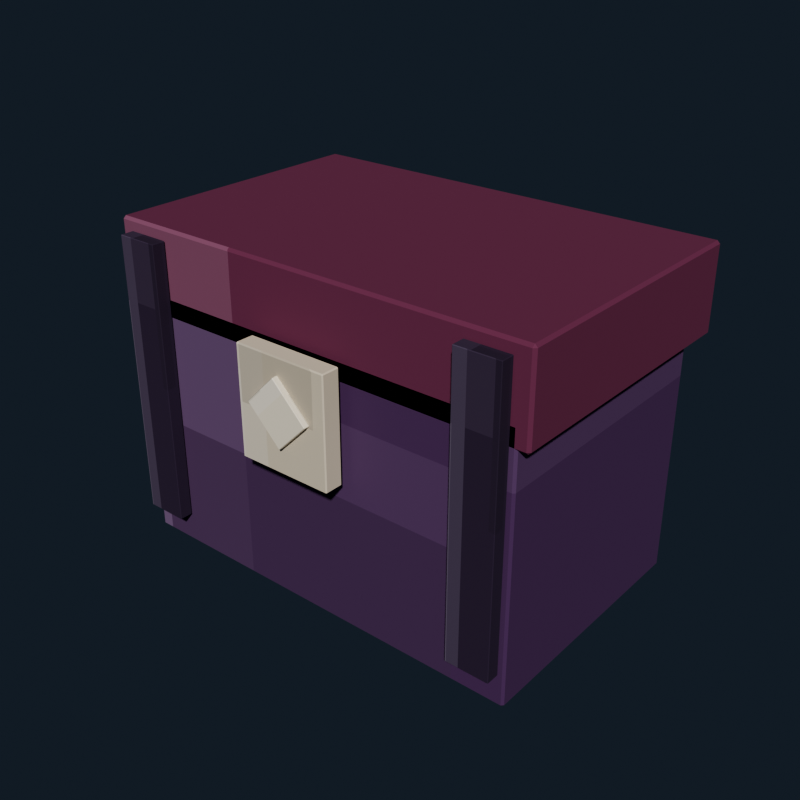 # Source: toy_chest_violet.blend  (saved by Blender 5.2.44; exported with 4.5.12 LTS)
import bpy
from mathutils import Matrix  # noqa: F401  (used for matrix-valued properties, if any)

bpy.ops.wm.read_factory_settings(use_empty=True)
scene = bpy.context.scene
scene.name = 'Scene'

# ---- collections
col_collection = bpy.data.collections.new('Collection'); scene.collection.children.link(col_collection)

# ---- images (referenced by path relative to the original .blend; pixels are not part of the script)
import os
ASSET_DIR = os.environ.get("B2B_ASSET_DIR", "")  # directory of the original .blend (textures are referenced by path, not embedded)
HERE = os.path.dirname(os.path.abspath(__file__))  # packed textures are extracted next to this script under _unpacked/

def load_image(name, relpath, width, height, colorspace="sRGB"):
    """Load a texture the original file referenced (path relative to the .blend, or extracted next to this script)."""
    p = next((c for c in (os.path.join(HERE, relpath), os.path.join(ASSET_DIR, relpath)) if relpath and os.path.exists(c)), "")
    if p:
        img = bpy.data.images.load(p, check_existing=True)
        img.name = name
    else:  # same state as the original file: an image datablock whose file is absent (Cycles renders it pink)
        img = bpy.data.images.new(name, width, height)
        img.source = "FILE"
        img.filepath = "//" + (relpath or name)
    img.colorspace_settings.name = colorspace
    return img
img_toy_chest_violet_pixel_atlas = load_image('toy_chest_violet_pixel_atlas', '_unpacked/toy_chest_violet_pixel_atlas.1f226e34.png', 144, 16, 'sRGB')

# ---- materials (node trees are filled in below, after node groups)
mat_toy_chest_violet_pixel_paint = bpy.data.materials.new('Toy Chest Violet pixel paint')

# ---- material node trees
mat_toy_chest_violet_pixel_paint.use_nodes = True; mat_toy_chest_violet_pixel_paint.node_tree.nodes.clear()
_N = mat_toy_chest_violet_pixel_paint.node_tree.nodes; _L = mat_toy_chest_violet_pixel_paint.node_tree.links
n0 = _N.new('ShaderNodeBsdfPrincipled'); n0.name = 'Principled BSDF'; n0.location = (-200, 100)
n0.inputs[2].default_value = 0.84
n0.inputs[10].default_value = 0.005
n1 = _N.new('ShaderNodeOutputMaterial'); n1.name = 'Material Output'; n1.location = (200, 100)
n2 = _N.new('ShaderNodeTexImage'); n2.name = 'Image Texture'; n2.location = (0, 0)
n2.image = img_toy_chest_violet_pixel_atlas
n2.interpolation = 'Closest'
_L.new(n0.outputs[0], n1.inputs[0])
_L.new(n2.outputs[0], n0.inputs[0])
n1.is_active_output = True

# ---- world
world_world = bpy.data.worlds.new('World'); scene.world = world_world
world_world.use_nodes = True; world_world.node_tree.nodes.clear()
_N = world_world.node_tree.nodes; _L = world_world.node_tree.links
n0 = _N.new('ShaderNodeOutputWorld'); n0.name = 'World Output'; n0.location = (200, 100)
n1 = _N.new('ShaderNodeBackground'); n1.name = 'Background'; n1.location = (-200, 100)
n1.inputs[0].default_value = (0.04314, 0.06275, 0.09412, 1.0)
n1.inputs[1].default_value = 0.36
_L.new(n1.outputs[0], n0.inputs[0])
n0.is_active_output = True
world_world.color = (0.05088, 0.05088, 0.05088)
world_world.sun_shadow_jitter_overblur = 0.0

# ---- meshes
me_cube = bpy.data.meshes.new('Cube')
me_cube.from_pydata([(-0.386, -0.236, -0.24), (-0.386, -0.24, -0.236), (-0.39, -0.236, -0.236), (-0.386, -0.24, 0.236), (-0.386, -0.236, 0.24), (-0.39, -0.236, 0.236), (-0.386, 0.236, -0.24), (-0.39, 0.236, -0.236), (-0.386, 0.24, -0.236), (-0.386, 0.236, 0.24), (-0.386, 0.24, 0.236), (-0.39, 0.236, 0.236), (0.386, -0.236, -0.24), (0.39, -0.236, -0.236), (0.386, -0.24, -0.236), (0.386, -0.236, 0.24), (0.386, -0.24, 0.236), (0.39, -0.236, 0.236), (0.386, 0.236, -0.24), (0.386, 0.24, -0.236), (0.39, 0.236, -0.236), (0.386, 0.236, 0.24), (0.39, 0.236, 0.236), (0.386, 0.24, 0.236)], [], [(0, 1, 2), (3, 4, 5), (6, 7, 8), (9, 10, 11), (12, 13, 14), (15, 16, 17), (18, 19, 20), (21, 22, 23), (6, 0, 2, 7), (1, 3, 5, 2), (4, 9, 11, 5), (10, 8, 7, 11), (18, 6, 8, 19), (9, 21, 23, 10), (22, 20, 19, 23), (12, 18, 20, 13), (21, 15, 17, 22), (16, 14, 13, 17), (0, 12, 14, 1), (15, 4, 3, 16), (6, 18, 12, 0), (2, 5, 11, 7), (14, 16, 3, 1), (21, 9, 4, 15), (8, 10, 23, 19), (20, 22, 17, 13)])
_uv = me_cube.uv_layers.new(name='UVMap')
_uv.uv.foreach_set('vector', [0.2408, 0.7206, 0.2408, 0.7225, 0.2407, 0.7206, 0.2899, 0.9439, 0.2901, 0.9439, 0.2899, 0.945, 0.2408, 0.5019, 0.2407, 0.5019, 0.2408, 0.5, 0.2901, 0.2776, 0.2899, 0.2786, 0.2899, 0.2761, 0.2653, 0.7206, 0.2656, 0.7206, 0.2655, 0.7231, 0.2902, 0.7221, 0.2899, 0.7236, 0.2899, 0.7211, 0.2653, 0.5019, 0.2655, 0.4994, 0.2656, 0.5019, 0.2902, 0.5011, 0.2899, 0.5019, 0.2899, 0.4991, 0.2408, 0.5019, 0.2408, 0.7206, 0.2407, 0.7206, 0.2407, 0.5019, 0.2656, 0.055, 0.2899, 0.055, 0.2899, 0.05685, 0.2656, 0.05685, 0.2901, 0.05685, 0.2901, 0.2776, 0.2899, 0.2761, 0.2899, 0.05685, 0.2899, 0.2786, 0.2656, 0.2786, 0.2656, 0.2756, 0.2899, 0.2761, 0.2653, 0.5019, 0.2408, 0.5019, 0.2408, 0.5, 0.2655, 0.4994, 0.2901, 0.2776, 0.2902, 0.5011, 0.2899, 0.4991, 0.2899, 0.2786, 0.2899, 0.5019, 0.2656, 0.5019, 0.2655, 0.4994, 0.2899, 0.4991, 0.2653, 0.7206, 0.2653, 0.5019, 0.2656, 0.5019, 0.2656, 0.7206, 0.2902, 0.5011, 0.2902, 0.7221, 0.2899, 0.7211, 0.2899, 0.5019, 0.2899, 0.7236, 0.2655, 0.7231, 0.2656, 0.7206, 0.2899, 0.7211, 0.2408, 0.7206, 0.2653, 0.7206, 0.2655, 0.7231, 0.2408, 0.7225, 0.2902, 0.7221, 0.2901, 0.9439, 0.2899, 0.9439, 0.2899, 0.7236, 0.2408, 0.5019, 0.2653, 0.5019, 0.2653, 0.7206, 0.2408, 0.7206, 0.2656, 0.05685, 0.2899, 0.05685, 0.2899, 0.2761, 0.2656, 0.2756, 0.2655, 0.7231, 0.2899, 0.7236, 0.2899, 0.9439, 0.2656, 0.9439, 0.2902, 0.5011, 0.3147, 0.5019, 0.3147, 0.7206, 0.2902, 0.7221, 0.2656, 0.2786, 0.2899, 0.2786, 0.2899, 0.4991, 0.2655, 0.4994, 0.2656, 0.5019, 0.2899, 0.5019, 0.2899, 0.7211, 0.2656, 0.7206])
me_cube.materials.append(mat_toy_chest_violet_pixel_paint)
me_cube.update()
me_cube_001 = bpy.data.meshes.new('Cube.001')
me_cube_001.from_pydata([(-0.405, -0.255, -0.08), (-0.405, -0.26, -0.075), (-0.41, -0.255, -0.075), (-0.405, -0.26, 0.075), (-0.405, -0.255, 0.08), (-0.41, -0.255, 0.075), (-0.405, 0.255, -0.08), (-0.41, 0.255, -0.075), (-0.405, 0.26, -0.075), (-0.405, 0.255, 0.08), (-0.405, 0.26, 0.075), (-0.41, 0.255, 0.075), (0.405, -0.255, -0.08), (0.41, -0.255, -0.075), (0.405, -0.26, -0.075), (0.405, -0.255, 0.08), (0.405, -0.26, 0.075), (0.41, -0.255, 0.075), (0.405, 0.255, -0.08), (0.405, 0.26, -0.075), (0.41, 0.255, -0.075), (0.405, 0.255, 0.08), (0.41, 0.255, 0.075), (0.405, 0.26, 0.075)], [], [(0, 1, 2), (3, 4, 5), (6, 7, 8), (9, 10, 11), (12, 13, 14), (15, 16, 17), (18, 19, 20), (21, 22, 23), (6, 0, 2, 7), (1, 3, 5, 2), (4, 9, 11, 5), (10, 8, 7, 11), (18, 6, 8, 19), (9, 21, 23, 10), (22, 20, 19, 23), (12, 18, 20, 13), (21, 15, 17, 22), (16, 14, 13, 17), (0, 12, 14, 1), (15, 4, 3, 16), (6, 18, 12, 0), (2, 5, 11, 7), (14, 16, 3, 1), (21, 9, 4, 15), (8, 10, 23, 19), (20, 22, 17, 13)])
_uv = me_cube_001.uv_layers.new(name='UVMap')
_uv.uv.foreach_set('vector', [0.4631, 0.7204, 0.4631, 0.7225, 0.4629, 0.7204, 0.5116, 0.9436, 0.5124, 0.9436, 0.5116, 0.945, 0.4631, 0.5021, 0.4629, 0.5021, 0.4631, 0.5, 0.5124, 0.2777, 0.5116, 0.2789, 0.5116, 0.2759, 0.4875, 0.7204, 0.4882, 0.7204, 0.4879, 0.7232, 0.5124, 0.7221, 0.5116, 0.7239, 0.5116, 0.7209, 0.4875, 0.5021, 0.4879, 0.4993, 0.4882, 0.5021, 0.5124, 0.5013, 0.5116, 0.5021, 0.5116, 0.499, 0.4631, 0.5021, 0.4631, 0.7204, 0.4629, 0.7204, 0.4629, 0.5021, 0.4884, 0.055, 0.5116, 0.055, 0.5116, 0.05714, 0.4884, 0.05714, 0.5124, 0.05714, 0.5124, 0.2777, 0.5116, 0.2759, 0.5116, 0.05714, 0.5116, 0.2789, 0.4884, 0.2789, 0.4884, 0.2754, 0.5116, 0.2759, 0.4875, 0.5021, 0.4631, 0.5021, 0.4631, 0.5, 0.4879, 0.4993, 0.5124, 0.2777, 0.5124, 0.5013, 0.5116, 0.499, 0.5116, 0.2789, 0.5116, 0.5021, 0.4882, 0.5021, 0.4879, 0.4993, 0.5116, 0.499, 0.4875, 0.7204, 0.4875, 0.5021, 0.4882, 0.5021, 0.4882, 0.7204, 0.5124, 0.5013, 0.5124, 0.7221, 0.5116, 0.7209, 0.5116, 0.5021, 0.5116, 0.7239, 0.4879, 0.7232, 0.4882, 0.7204, 0.5116, 0.7209, 0.4631, 0.7204, 0.4875, 0.7204, 0.4879, 0.7232, 0.4631, 0.7225, 0.5124, 0.7221, 0.5124, 0.9436, 0.5116, 0.9436, 0.5116, 0.7239, 0.4631, 0.5021, 0.4875, 0.5021, 0.4875, 0.7204, 0.4631, 0.7204, 0.4884, 0.05714, 0.5116, 0.05714, 0.5116, 0.2759, 0.4884, 0.2754, 0.4879, 0.7232, 0.5116, 0.7239, 0.5116, 0.9436, 0.4884, 0.9436, 0.5124, 0.5013, 0.5369, 0.5021, 0.5369, 0.7204, 0.5124, 0.7221, 0.4884, 0.2789, 0.5116, 0.2789, 0.5116, 0.499, 0.4879, 0.4993, 0.4882, 0.5021, 0.5116, 0.5021, 0.5116, 0.7209, 0.4882, 0.7204])
me_cube_001.materials.append(mat_toy_chest_violet_pixel_paint)
me_cube_001.update()
me_cube_002 = bpy.data.meshes.new('Cube.002')
me_cube_002.from_pydata([(-0.039, -0.0115, -0.26), (-0.039, -0.0125, -0.259), (-0.04, -0.0115, -0.259), (-0.039, -0.0125, 0.259), (-0.039, -0.0115, 0.26), (-0.04, -0.0115, 0.259), (-0.039, 0.0115, -0.26), (-0.04, 0.0115, -0.259), (-0.039, 0.0125, -0.259), (-0.039, 0.0115, 0.26), (-0.039, 0.0125, 0.259), (-0.04, 0.0115, 0.259), (0.039, -0.0115, -0.26), (0.04, -0.0115, -0.259), (0.039, -0.0125, -0.259), (0.039, -0.0115, 0.26), (0.039, -0.0125, 0.259), (0.04, -0.0115, 0.259), (0.039, 0.0115, -0.26), (0.039, 0.0125, -0.259), (0.04, 0.0115, -0.259), (0.039, 0.0115, 0.26), (0.04, 0.0115, 0.259), (0.039, 0.0125, 0.259)], [], [(0, 1, 2), (3, 4, 5), (6, 7, 8), (9, 10, 11), (12, 13, 14), (15, 16, 17), (18, 19, 20), (21, 22, 23), (6, 0, 2, 7), (1, 3, 5, 2), (4, 9, 11, 5), (10, 8, 7, 11), (18, 6, 8, 19), (9, 21, 23, 10), (22, 20, 19, 23), (12, 18, 20, 13), (21, 15, 17, 22), (16, 14, 13, 17), (0, 12, 14, 1), (15, 4, 3, 16), (6, 18, 12, 0), (2, 5, 11, 7), (14, 16, 3, 1), (21, 9, 4, 15), (8, 10, 23, 19), (20, 22, 17, 13)])
_uv = me_cube_002.uv_layers.new(name='UVMap')
_uv.uv.foreach_set('vector', [0.1299, 0.7136, 0.1299, 0.7225, 0.1296, 0.7136, 0.179, 0.9422, 0.179, 0.9422, 0.179, 0.945, 0.1299, 0.5089, 0.1296, 0.5089, 0.1299, 0.5, 0.179, 0.2764, 0.179, 0.2803, 0.179, 0.2708, 0.154, 0.7136, 0.1543, 0.7136, 0.1542, 0.7239, 0.1792, 0.7194, 0.179, 0.7253, 0.179, 0.7158, 0.154, 0.5089, 0.1542, 0.4986, 0.1543, 0.5089, 0.1792, 0.506, 0.179, 0.5089, 0.179, 0.4979, 0.1299, 0.5089, 0.1299, 0.7136, 0.1296, 0.7136, 0.1296, 0.5089, 0.1544, 0.055, 0.179, 0.055, 0.179, 0.0639, 0.1544, 0.0639, 0.179, 0.0639, 0.179, 0.2764, 0.179, 0.2708, 0.179, 0.0639, 0.179, 0.2803, 0.1544, 0.2803, 0.1544, 0.2686, 0.179, 0.2708, 0.154, 0.5089, 0.1299, 0.5089, 0.1299, 0.5, 0.1542, 0.4986, 0.179, 0.2764, 0.1792, 0.506, 0.179, 0.4979, 0.179, 0.2803, 0.179, 0.5089, 0.1543, 0.5089, 0.1542, 0.4986, 0.179, 0.4979, 0.154, 0.7136, 0.154, 0.5089, 0.1543, 0.5089, 0.1543, 0.7136, 0.1792, 0.506, 0.1792, 0.7194, 0.179, 0.7158, 0.179, 0.5089, 0.179, 0.7253, 0.1542, 0.7239, 0.1543, 0.7136, 0.179, 0.7158, 0.1299, 0.7136, 0.154, 0.7136, 0.1542, 0.7239, 0.1299, 0.7225, 0.1792, 0.7194, 0.179, 0.9422, 0.179, 0.9422, 0.179, 0.7253, 0.1299, 0.5089, 0.154, 0.5089, 0.154, 0.7136, 0.1299, 0.7136, 0.1544, 0.0639, 0.179, 0.0639, 0.179, 0.2708, 0.1544, 0.2686, 0.1542, 0.7239, 0.179, 0.7253, 0.179, 0.9422, 0.1544, 0.9422, 0.1792, 0.506, 0.2034, 0.5089, 0.2034, 0.7136, 0.1792, 0.7194, 0.1544, 0.2803, 0.179, 0.2803, 0.179, 0.4979, 0.1542, 0.4986, 0.1543, 0.5089, 0.179, 0.5089, 0.179, 0.7158, 0.1543, 0.7136])
me_cube_002.materials.append(mat_toy_chest_violet_pixel_paint)
me_cube_002.update()
me_cube_003 = bpy.data.meshes.new('Cube.003')
me_cube_003.from_pydata([(-0.039, -0.0115, -0.26), (-0.039, -0.0125, -0.259), (-0.04, -0.0115, -0.259), (-0.039, -0.0125, 0.259), (-0.039, -0.0115, 0.26), (-0.04, -0.0115, 0.259), (-0.039, 0.0115, -0.26), (-0.04, 0.0115, -0.259), (-0.039, 0.0125, -0.259), (-0.039, 0.0115, 0.26), (-0.039, 0.0125, 0.259), (-0.04, 0.0115, 0.259), (0.039, -0.0115, -0.26), (0.04, -0.0115, -0.259), (0.039, -0.0125, -0.259), (0.039, -0.0115, 0.26), (0.039, -0.0125, 0.259), (0.04, -0.0115, 0.259), (0.039, 0.0115, -0.26), (0.039, 0.0125, -0.259), (0.04, 0.0115, -0.259), (0.039, 0.0115, 0.26), (0.04, 0.0115, 0.259), (0.039, 0.0125, 0.259)], [], [(0, 1, 2), (3, 4, 5), (6, 7, 8), (9, 10, 11), (12, 13, 14), (15, 16, 17), (18, 19, 20), (21, 22, 23), (6, 0, 2, 7), (1, 3, 5, 2), (4, 9, 11, 5), (10, 8, 7, 11), (18, 6, 8, 19), (9, 21, 23, 10), (22, 20, 19, 23), (12, 18, 20, 13), (21, 15, 17, 22), (16, 14, 13, 17), (0, 12, 14, 1), (15, 4, 3, 16), (6, 18, 12, 0), (2, 5, 11, 7), (14, 16, 3, 1), (21, 9, 4, 15), (8, 10, 23, 19), (20, 22, 17, 13)])
_uv = me_cube_003.uv_layers.new(name='UVMap')
_uv.uv.foreach_set('vector', [0.1299, 0.7136, 0.1299, 0.7225, 0.1296, 0.7136, 0.179, 0.9422, 0.179, 0.9422, 0.179, 0.945, 0.1299, 0.5089, 0.1296, 0.5089, 0.1299, 0.5, 0.179, 0.2764, 0.179, 0.2803, 0.179, 0.2708, 0.154, 0.7136, 0.1543, 0.7136, 0.1542, 0.7239, 0.1792, 0.7194, 0.179, 0.7253, 0.179, 0.7158, 0.154, 0.5089, 0.1542, 0.4986, 0.1543, 0.5089, 0.1792, 0.506, 0.179, 0.5089, 0.179, 0.4979, 0.1299, 0.5089, 0.1299, 0.7136, 0.1296, 0.7136, 0.1296, 0.5089, 0.1544, 0.055, 0.179, 0.055, 0.179, 0.0639, 0.1544, 0.0639, 0.179, 0.0639, 0.179, 0.2764, 0.179, 0.2708, 0.179, 0.0639, 0.179, 0.2803, 0.1544, 0.2803, 0.1544, 0.2686, 0.179, 0.2708, 0.154, 0.5089, 0.1299, 0.5089, 0.1299, 0.5, 0.1542, 0.4986, 0.179, 0.2764, 0.1792, 0.506, 0.179, 0.4979, 0.179, 0.2803, 0.179, 0.5089, 0.1543, 0.5089, 0.1542, 0.4986, 0.179, 0.4979, 0.154, 0.7136, 0.154, 0.5089, 0.1543, 0.5089, 0.1543, 0.7136, 0.1792, 0.506, 0.1792, 0.7194, 0.179, 0.7158, 0.179, 0.5089, 0.179, 0.7253, 0.1542, 0.7239, 0.1543, 0.7136, 0.179, 0.7158, 0.1299, 0.7136, 0.154, 0.7136, 0.1542, 0.7239, 0.1299, 0.7225, 0.1792, 0.7194, 0.179, 0.9422, 0.179, 0.9422, 0.179, 0.7253, 0.1299, 0.5089, 0.154, 0.5089, 0.154, 0.7136, 0.1299, 0.7136, 0.1544, 0.0639, 0.179, 0.0639, 0.179, 0.2708, 0.1544, 0.2686, 0.1542, 0.7239, 0.179, 0.7253, 0.179, 0.9422, 0.1544, 0.9422, 0.1792, 0.506, 0.2034, 0.5089, 0.2034, 0.7136, 0.1792, 0.7194, 0.1544, 0.2803, 0.179, 0.2803, 0.179, 0.4979, 0.1542, 0.4986, 0.1543, 0.5089, 0.179, 0.5089, 0.179, 0.7158, 0.1543, 0.7136])
me_cube_003.materials.append(mat_toy_chest_violet_pixel_paint)
me_cube_003.update()
me_cube_004 = bpy.data.meshes.new('Cube.004')
me_cube_004.from_pydata([(-0.088, -0.0155, -0.1), (-0.088, -0.0175, -0.098), (-0.09, -0.0155, -0.098), (-0.088, -0.0175, 0.098), (-0.088, -0.0155, 0.1), (-0.09, -0.0155, 0.098), (-0.088, 0.0155, -0.1), (-0.09, 0.0155, -0.098), (-0.088, 0.0175, -0.098), (-0.088, 0.0155, 0.1), (-0.088, 0.0175, 0.098), (-0.09, 0.0155, 0.098), (0.088, -0.0155, -0.1), (0.09, -0.0155, -0.098), (0.088, -0.0175, -0.098), (0.088, -0.0155, 0.1), (0.088, -0.0175, 0.098), (0.09, -0.0155, 0.098), (0.088, 0.0155, -0.1), (0.088, 0.0175, -0.098), (0.09, 0.0155, -0.098), (0.088, 0.0155, 0.1), (0.09, 0.0155, 0.098), (0.088, 0.0175, 0.098)], [], [(0, 1, 2), (3, 4, 5), (6, 7, 8), (9, 10, 11), (12, 13, 14), (15, 16, 17), (18, 19, 20), (21, 22, 23), (6, 0, 2, 7), (1, 3, 5, 2), (4, 9, 11, 5), (10, 8, 7, 11), (18, 6, 8, 19), (9, 21, 23, 10), (22, 20, 19, 23), (12, 18, 20, 13), (21, 15, 17, 22), (16, 14, 13, 17), (0, 12, 14, 1), (15, 4, 3, 16), (6, 18, 12, 0), (2, 5, 11, 7), (14, 16, 3, 1), (21, 9, 4, 15), (8, 10, 23, 19), (20, 22, 17, 13)])
_uv = me_cube_004.uv_layers.new(name='UVMap')
_uv.uv.foreach_set('vector', [0.6854, 0.7098, 0.6854, 0.7225, 0.6851, 0.7098, 0.7343, 0.9425, 0.7346, 0.9425, 0.7343, 0.945, 0.6854, 0.5127, 0.6851, 0.5127, 0.6854, 0.5, 0.7346, 0.2749, 0.7343, 0.28, 0.7343, 0.268, 0.7096, 0.7098, 0.71, 0.7098, 0.7098, 0.7237, 0.7347, 0.7174, 0.7343, 0.725, 0.7343, 0.713, 0.7096, 0.5127, 0.7098, 0.4988, 0.71, 0.5127, 0.7347, 0.5089, 0.7343, 0.5127, 0.7343, 0.4981, 0.6854, 0.5127, 0.6854, 0.7098, 0.6851, 0.7098, 0.6851, 0.5127, 0.7101, 0.055, 0.7343, 0.055, 0.7343, 0.06771, 0.7101, 0.06771, 0.7346, 0.06771, 0.7346, 0.2749, 0.7343, 0.268, 0.7343, 0.06771, 0.7343, 0.28, 0.7101, 0.28, 0.7101, 0.2648, 0.7343, 0.268, 0.7096, 0.5127, 0.6854, 0.5127, 0.6854, 0.5, 0.7098, 0.4988, 0.7346, 0.2749, 0.7347, 0.5089, 0.7343, 0.4981, 0.7343, 0.28, 0.7343, 0.5127, 0.71, 0.5127, 0.7098, 0.4988, 0.7343, 0.4981, 0.7096, 0.7098, 0.7096, 0.5127, 0.71, 0.5127, 0.71, 0.7098, 0.7347, 0.5089, 0.7347, 0.7174, 0.7343, 0.713, 0.7343, 0.5127, 0.7343, 0.725, 0.7098, 0.7237, 0.71, 0.7098, 0.7343, 0.713, 0.6854, 0.7098, 0.7096, 0.7098, 0.7098, 0.7237, 0.6854, 0.7225, 0.7347, 0.7174, 0.7346, 0.9425, 0.7343, 0.9425, 0.7343, 0.725, 0.6854, 0.5127, 0.7096, 0.5127, 0.7096, 0.7098, 0.6854, 0.7098, 0.7101, 0.06771, 0.7343, 0.06771, 0.7343, 0.268, 0.7101, 0.2648, 0.7098, 0.7237, 0.7343, 0.725, 0.7343, 0.9425, 0.7101, 0.9425, 0.7347, 0.5089, 0.759, 0.5127, 0.759, 0.7098, 0.7347, 0.7174, 0.7101, 0.28, 0.7343, 0.28, 0.7343, 0.4981, 0.7098, 0.4988, 0.71, 0.5127, 0.7343, 0.5127, 0.7343, 0.713, 0.71, 0.7098])
me_cube_004.materials.append(mat_toy_chest_violet_pixel_paint)
me_cube_004.update()
me_cube_005 = bpy.data.meshes.new('Cube.005')
me_cube_005.from_pydata([(-0.044, -0.005, -0.04), (-0.044, -0.006, -0.039), (-0.045, -0.005, -0.039), (-0.044, -0.006, 0.039), (-0.044, -0.005, 0.04), (-0.045, -0.005, 0.039), (-0.044, 0.005, -0.04), (-0.045, 0.005, -0.039), (-0.044, 0.006, -0.039), (-0.044, 0.005, 0.04), (-0.044, 0.006, 0.039), (-0.045, 0.005, 0.039), (0.044, -0.005, -0.04), (0.045, -0.005, -0.039), (0.044, -0.006, -0.039), (0.044, -0.005, 0.04), (0.044, -0.006, 0.039), (0.045, -0.005, 0.039), (0.044, 0.005, -0.04), (0.044, 0.006, -0.039), (0.045, 0.005, -0.039), (0.044, 0.005, 0.04), (0.045, 0.005, 0.039), (0.044, 0.006, 0.039)], [], [(0, 1, 2), (3, 4, 5), (6, 7, 8), (9, 10, 11), (12, 13, 14), (15, 16, 17), (18, 19, 20), (21, 22, 23), (6, 0, 2, 7), (1, 3, 5, 2), (4, 9, 11, 5), (10, 8, 7, 11), (18, 6, 8, 19), (9, 21, 23, 10), (22, 20, 19, 23), (12, 18, 20, 13), (21, 15, 17, 22), (16, 14, 13, 17), (0, 12, 14, 1), (15, 4, 3, 16), (6, 18, 12, 0), (2, 5, 11, 7), (14, 16, 3, 1), (21, 9, 4, 15), (8, 10, 23, 19), (20, 22, 17, 13)])
_uv = me_cube_005.uv_layers.new(name='UVMap')
_uv.uv.foreach_set('vector', [0.7965, 0.704, 0.7965, 0.7225, 0.7962, 0.704, 0.8454, 0.9425, 0.8457, 0.9425, 0.8454, 0.945, 0.7965, 0.5185, 0.7962, 0.5185, 0.7965, 0.5, 0.8457, 0.273, 0.8454, 0.28, 0.8454, 0.2636, 0.8207, 0.704, 0.8212, 0.704, 0.821, 0.7237, 0.8458, 0.7145, 0.8454, 0.725, 0.8454, 0.7086, 0.8207, 0.5185, 0.821, 0.4988, 0.8212, 0.5185, 0.8458, 0.5133, 0.8454, 0.5185, 0.8454, 0.4981, 0.7965, 0.5185, 0.7965, 0.704, 0.7962, 0.704, 0.7962, 0.5185, 0.8213, 0.055, 0.8454, 0.055, 0.8454, 0.07354, 0.8213, 0.07354, 0.8457, 0.07354, 0.8457, 0.273, 0.8454, 0.2636, 0.8454, 0.07354, 0.8454, 0.28, 0.8213, 0.28, 0.8213, 0.259, 0.8454, 0.2636, 0.8207, 0.5185, 0.7965, 0.5185, 0.7965, 0.5, 0.821, 0.4988, 0.8457, 0.273, 0.8458, 0.5133, 0.8454, 0.4981, 0.8454, 0.28, 0.8454, 0.5185, 0.8212, 0.5185, 0.821, 0.4988, 0.8454, 0.4981, 0.8207, 0.704, 0.8207, 0.5185, 0.8212, 0.5185, 0.8212, 0.704, 0.8458, 0.5133, 0.8458, 0.7145, 0.8454, 0.7086, 0.8454, 0.5185, 0.8454, 0.725, 0.821, 0.7237, 0.8212, 0.704, 0.8454, 0.7086, 0.7965, 0.704, 0.8207, 0.704, 0.821, 0.7237, 0.7965, 0.7225, 0.8458, 0.7145, 0.8457, 0.9425, 0.8454, 0.9425, 0.8454, 0.725, 0.7965, 0.5185, 0.8207, 0.5185, 0.8207, 0.704, 0.7965, 0.704, 0.8213, 0.07354, 0.8454, 0.07354, 0.8454, 0.2636, 0.8213, 0.259, 0.821, 0.7237, 0.8454, 0.725, 0.8454, 0.9425, 0.8213, 0.9425, 0.8458, 0.5133, 0.8701, 0.5185, 0.8701, 0.704, 0.8458, 0.7145, 0.8213, 0.28, 0.8454, 0.28, 0.8454, 0.4981, 0.821, 0.4988, 0.8212, 0.5185, 0.8454, 0.5185, 0.8454, 0.7086, 0.8212, 0.704])
me_cube_005.materials.append(mat_toy_chest_violet_pixel_paint)
me_cube_005.update()

# ---- objects
ob_chestbody = bpy.data.objects.new('ChestBody', me_cube)
ob_chestlid = bpy.data.objects.new('ChestLid', me_cube_001)
ob_chestband_l = bpy.data.objects.new('ChestBand_L', me_cube_002)
ob_chestband_r = bpy.data.objects.new('ChestBand_R', me_cube_003)
ob_chestlatch = bpy.data.objects.new('ChestLatch', me_cube_004)
ob_chestheart = bpy.data.objects.new('ChestHeart', me_cube_005)

# ---- transforms, parenting, visibility, modifiers, constraints
ob_chestbody.location = (0.0, 0.0, 0.28)
ob_chestlid.location = (0.0, 0.02, 0.56)
ob_chestband_l.location = (-0.34, -0.255, 0.36)
ob_chestband_r.location = (0.34, -0.255, 0.36)
ob_chestlatch.location = (0.0, -0.274, 0.42)
ob_chestheart.location = (0.0, -0.296, 0.43)
ob_chestheart.rotation_euler = (0.0, 0.7854, 0.0)

# ---- collection membership
col_collection.objects.link(ob_chestbody)
col_collection.objects.link(ob_chestlid)
col_collection.objects.link(ob_chestband_l)
col_collection.objects.link(ob_chestband_r)
col_collection.objects.link(ob_chestlatch)
col_collection.objects.link(ob_chestheart)

# ---- scene / render settings (as saved in the file)
scene.frame_start = 1; scene.frame_end = 250; scene.frame_set(1)
scene.render.engine = 'BLENDER_EEVEE_NEXT'
scene.render.resolution_x = 640
scene.render.resolution_y = 640
scene.render.bake_bias = 0.0
scene.render.bake_samples = 0
scene.render.compositor_device = 'GPU'
scene.eevee.use_volume_custom_range = False
scene.eevee.fast_gi_thickness_near = 0.1
scene.eevee.fast_gi_thickness_far = 0.0
scene.eevee.ray_tracing_options.screen_trace_thickness = 0.1
scene.view_settings.look = 'AgX - Medium High Contrast'
bpy.context.view_layer.update()

# ---- added for rendering (the .blend has no active camera and no usable light): camera, sun
cam_auto = bpy.data.cameras.new('AutoCamera')
cam_auto.lens = 50.0
cam_auto.sensor_width = 36.0
cam_auto.clip_end = 1000.0
ob_auto_camera = bpy.data.objects.new('AutoCamera', cam_auto)
scene.collection.objects.link(ob_auto_camera)
ob_auto_camera.location = (1.08339, -1.31107, 1.20671)
ob_auto_camera.rotation_euler = (1.09748, -7.21219e-08, 0.694738)
scene.camera = ob_auto_camera
light_auto_sun = bpy.data.lights.new('AutoSun', 'SUN')
light_auto_sun.energy = 3.0
light_auto_sun.angle = 0.0523599
ob_auto_sun = bpy.data.objects.new('AutoSun', light_auto_sun)
scene.collection.objects.link(ob_auto_sun)
ob_auto_sun.rotation_euler = (0.872665, 0.174533, 0.523599)
bpy.context.view_layer.update()
